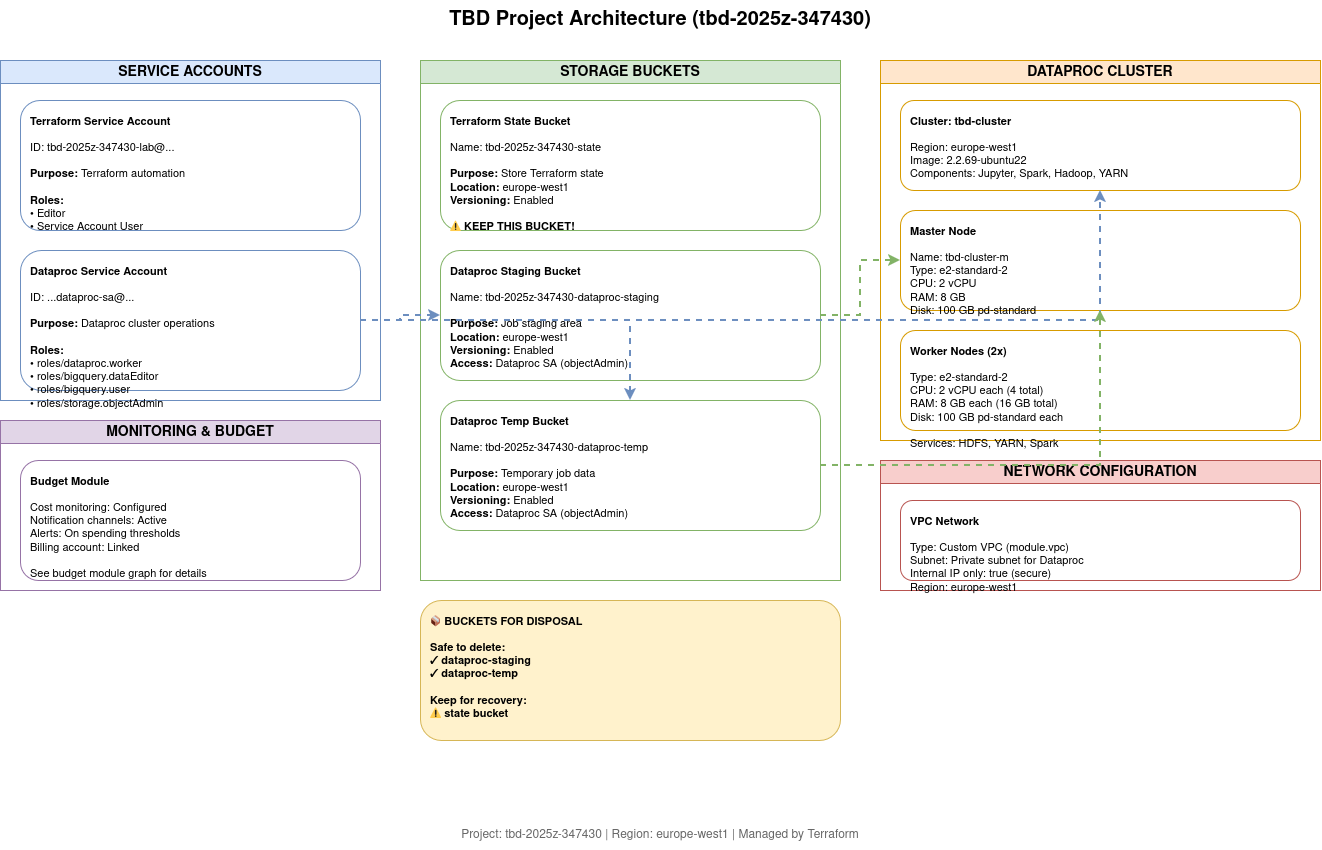

The diagram above was exported from draw.io. Its source (the exported page's mxGraphModel, read from the mxfile embedded in the PNG):
<mxGraphModel dx="1783" dy="1039" grid="1" gridSize="10" guides="1" tooltips="1" connect="1" arrows="1" fold="1" page="1" pageScale="1" pageWidth="850" pageHeight="1100" math="0" shadow="0">
  <root>
    <mxCell id="0" />
    <mxCell id="1" parent="0" />
    <mxCell id="m-z1O9TIrhJrq8D45MIw-1" value="TBD Project Architecture (tbd-2025z-347430)" style="text;html=1;strokeColor=none;fillColor=none;align=center;verticalAlign=middle;whiteSpace=wrap;rounded=0;fontSize=20;fontStyle=1" vertex="1" parent="1">
      <mxGeometry x="400" y="20" width="600" height="40" as="geometry" />
    </mxCell>
    <mxCell id="m-z1O9TIrhJrq8D45MIw-2" value="SERVICE ACCOUNTS" style="swimlane;whiteSpace=wrap;html=1;fillColor=#dae8fc;strokeColor=#6c8ebf;fontSize=14;fontStyle=1" vertex="1" parent="1">
      <mxGeometry x="40" y="80" width="380" height="340" as="geometry" />
    </mxCell>
    <mxCell id="m-z1O9TIrhJrq8D45MIw-3" value="&lt;b&gt;Terraform Service Account&lt;/b&gt;&lt;br&gt;&lt;br&gt;ID: tbd-2025z-347430-lab@...&lt;br&gt;&lt;br&gt;&lt;b&gt;Purpose:&lt;/b&gt; Terraform automation&lt;br&gt;&lt;br&gt;&lt;b&gt;Roles:&lt;/b&gt;&lt;br&gt;• Editor&lt;br&gt;• Service Account User" style="rounded=1;whiteSpace=wrap;html=1;fillColor=#ffffff;strokeColor=#6c8ebf;align=left;verticalAlign=top;spacing=10;fontSize=11" vertex="1" parent="m-z1O9TIrhJrq8D45MIw-2">
      <mxGeometry x="20" y="40" width="340" height="130" as="geometry" />
    </mxCell>
    <mxCell id="m-z1O9TIrhJrq8D45MIw-4" value="&lt;b&gt;Dataproc Service Account&lt;/b&gt;&lt;br&gt;&lt;br&gt;ID: ...dataproc-sa@...&lt;br&gt;&lt;br&gt;&lt;b&gt;Purpose:&lt;/b&gt; Dataproc cluster operations&lt;br&gt;&lt;br&gt;&lt;b&gt;Roles:&lt;/b&gt;&lt;br&gt;• roles/dataproc.worker&lt;br&gt;• roles/bigquery.dataEditor&lt;br&gt;• roles/bigquery.user&lt;br&gt;• roles/storage.objectAdmin" style="rounded=1;whiteSpace=wrap;html=1;fillColor=#ffffff;strokeColor=#6c8ebf;align=left;verticalAlign=top;spacing=10;fontSize=11" vertex="1" parent="m-z1O9TIrhJrq8D45MIw-2">
      <mxGeometry x="20" y="190" width="340" height="140" as="geometry" />
    </mxCell>
    <mxCell id="m-z1O9TIrhJrq8D45MIw-5" value="STORAGE BUCKETS" style="swimlane;whiteSpace=wrap;html=1;fillColor=#d5e8d4;strokeColor=#82b366;fontSize=14;fontStyle=1" vertex="1" parent="1">
      <mxGeometry x="460" y="80" width="420" height="520" as="geometry" />
    </mxCell>
    <mxCell id="m-z1O9TIrhJrq8D45MIw-6" value="&lt;b&gt;Terraform State Bucket&lt;/b&gt;&lt;br&gt;&lt;br&gt;Name: tbd-2025z-347430-state&lt;br&gt;&lt;br&gt;&lt;b&gt;Purpose:&lt;/b&gt; Store Terraform state&lt;br&gt;&lt;b&gt;Location:&lt;/b&gt; europe-west1&lt;br&gt;&lt;b&gt;Versioning:&lt;/b&gt; Enabled&lt;br&gt;&lt;br&gt;⚠ &lt;b&gt;KEEP THIS BUCKET!&lt;/b&gt;" style="rounded=1;whiteSpace=wrap;html=1;fillColor=#ffffff;strokeColor=#82b366;align=left;verticalAlign=top;spacing=10;fontSize=11" vertex="1" parent="m-z1O9TIrhJrq8D45MIw-5">
      <mxGeometry x="20" y="40" width="380" height="130" as="geometry" />
    </mxCell>
    <mxCell id="m-z1O9TIrhJrq8D45MIw-7" value="&lt;b&gt;Dataproc Staging Bucket&lt;/b&gt;&lt;br&gt;&lt;br&gt;Name: tbd-2025z-347430-dataproc-staging&lt;br&gt;&lt;br&gt;&lt;b&gt;Purpose:&lt;/b&gt; Job staging area&lt;br&gt;&lt;b&gt;Location:&lt;/b&gt; europe-west1&lt;br&gt;&lt;b&gt;Versioning:&lt;/b&gt; Enabled&lt;br&gt;&lt;b&gt;Access:&lt;/b&gt; Dataproc SA (objectAdmin)" style="rounded=1;whiteSpace=wrap;html=1;fillColor=#ffffff;strokeColor=#82b366;align=left;verticalAlign=top;spacing=10;fontSize=11" vertex="1" parent="m-z1O9TIrhJrq8D45MIw-5">
      <mxGeometry x="20" y="190" width="380" height="130" as="geometry" />
    </mxCell>
    <mxCell id="m-z1O9TIrhJrq8D45MIw-8" value="&lt;b&gt;Dataproc Temp Bucket&lt;/b&gt;&lt;br&gt;&lt;br&gt;Name: tbd-2025z-347430-dataproc-temp&lt;br&gt;&lt;br&gt;&lt;b&gt;Purpose:&lt;/b&gt; Temporary job data&lt;br&gt;&lt;b&gt;Location:&lt;/b&gt; europe-west1&lt;br&gt;&lt;b&gt;Versioning:&lt;/b&gt; Enabled&lt;br&gt;&lt;b&gt;Access:&lt;/b&gt; Dataproc SA (objectAdmin)" style="rounded=1;whiteSpace=wrap;html=1;fillColor=#ffffff;strokeColor=#82b366;align=left;verticalAlign=top;spacing=10;fontSize=11" vertex="1" parent="m-z1O9TIrhJrq8D45MIw-5">
      <mxGeometry x="20" y="340" width="380" height="130" as="geometry" />
    </mxCell>
    <mxCell id="m-z1O9TIrhJrq8D45MIw-9" value="&lt;b&gt;📦 BUCKETS FOR DISPOSAL&lt;/b&gt;&lt;br&gt;&lt;br&gt;Safe to delete:&lt;br&gt;✓ dataproc-staging&lt;br&gt;✓ dataproc-temp&lt;br&gt;&lt;br&gt;Keep for recovery:&lt;br&gt;⚠ state bucket" style="rounded=1;whiteSpace=wrap;html=1;fillColor=#fff2cc;strokeColor=#d6b656;align=left;verticalAlign=top;spacing=10;fontSize=11;fontStyle=1" vertex="1" parent="1">
      <mxGeometry x="460" y="620" width="420" height="140" as="geometry" />
    </mxCell>
    <mxCell id="m-z1O9TIrhJrq8D45MIw-10" value="DATAPROC CLUSTER" style="swimlane;whiteSpace=wrap;html=1;fillColor=#ffe6cc;strokeColor=#d79b00;fontSize=14;fontStyle=1" vertex="1" parent="1">
      <mxGeometry x="920" y="80" width="440" height="380" as="geometry" />
    </mxCell>
    <mxCell id="m-z1O9TIrhJrq8D45MIw-11" value="&lt;b&gt;Cluster: tbd-cluster&lt;/b&gt;&lt;br&gt;&lt;br&gt;Region: europe-west1&lt;br&gt;Image: 2.2.69-ubuntu22&lt;br&gt;Components: Jupyter, Spark, Hadoop, YARN" style="rounded=1;whiteSpace=wrap;html=1;fillColor=#ffffff;strokeColor=#d79b00;align=left;verticalAlign=top;spacing=10;fontSize=11" vertex="1" parent="m-z1O9TIrhJrq8D45MIw-10">
      <mxGeometry x="20" y="40" width="400" height="90" as="geometry" />
    </mxCell>
    <mxCell id="m-z1O9TIrhJrq8D45MIw-12" value="&lt;b&gt;Master Node&lt;/b&gt;&lt;br&gt;&lt;br&gt;Name: tbd-cluster-m&lt;br&gt;Type: e2-standard-2&lt;br&gt;CPU: 2 vCPU&lt;br&gt;RAM: 8 GB&lt;br&gt;Disk: 100 GB pd-standard&lt;br&gt;&lt;br&gt;YARN UI: Port 8088" style="rounded=1;whiteSpace=wrap;html=1;fillColor=#ffffff;strokeColor=#d79b00;align=left;verticalAlign=top;spacing=10;fontSize=11" vertex="1" parent="m-z1O9TIrhJrq8D45MIw-10">
      <mxGeometry x="20" y="150" width="400" height="100" as="geometry" />
    </mxCell>
    <mxCell id="m-z1O9TIrhJrq8D45MIw-13" value="&lt;b&gt;Worker Nodes (2x)&lt;/b&gt;&lt;br&gt;&lt;br&gt;Type: e2-standard-2&lt;br&gt;CPU: 2 vCPU each (4 total)&lt;br&gt;RAM: 8 GB each (16 GB total)&lt;br&gt;Disk: 100 GB pd-standard each&lt;br&gt;&lt;br&gt;Services: HDFS, YARN, Spark" style="rounded=1;whiteSpace=wrap;html=1;fillColor=#ffffff;strokeColor=#d79b00;align=left;verticalAlign=top;spacing=10;fontSize=11" vertex="1" parent="m-z1O9TIrhJrq8D45MIw-10">
      <mxGeometry x="20" y="270" width="400" height="100" as="geometry" />
    </mxCell>
    <mxCell id="m-z1O9TIrhJrq8D45MIw-14" value="NETWORK CONFIGURATION" style="swimlane;whiteSpace=wrap;html=1;fillColor=#f8cecc;strokeColor=#b85450;fontSize=14;fontStyle=1" vertex="1" parent="1">
      <mxGeometry x="920" y="480" width="440" height="130" as="geometry" />
    </mxCell>
    <mxCell id="m-z1O9TIrhJrq8D45MIw-15" value="&lt;b&gt;VPC Network&lt;/b&gt;&lt;br&gt;&lt;br&gt;Type: Custom VPC (module.vpc)&lt;br&gt;Subnet: Private subnet for Dataproc&lt;br&gt;Internal IP only: true (secure)&lt;br&gt;Region: europe-west1" style="rounded=1;whiteSpace=wrap;html=1;fillColor=#ffffff;strokeColor=#b85450;align=left;verticalAlign=top;spacing=10;fontSize=11" vertex="1" parent="m-z1O9TIrhJrq8D45MIw-14">
      <mxGeometry x="20" y="40" width="400" height="80" as="geometry" />
    </mxCell>
    <mxCell id="m-z1O9TIrhJrq8D45MIw-16" value="MONITORING &amp; BUDGET" style="swimlane;whiteSpace=wrap;html=1;fillColor=#e1d5e7;strokeColor=#9673a6;fontSize=14;fontStyle=1" vertex="1" parent="1">
      <mxGeometry x="40" y="440" width="380" height="170" as="geometry" />
    </mxCell>
    <mxCell id="m-z1O9TIrhJrq8D45MIw-17" value="&lt;b&gt;Budget Module&lt;/b&gt;&lt;br&gt;&lt;br&gt;Cost monitoring: Configured&lt;br&gt;Notification channels: Active&lt;br&gt;Alerts: On spending thresholds&lt;br&gt;Billing account: Linked&lt;br&gt;&lt;br&gt;See budget module graph for details" style="rounded=1;whiteSpace=wrap;html=1;fillColor=#ffffff;strokeColor=#9673a6;align=left;verticalAlign=top;spacing=10;fontSize=11" vertex="1" parent="m-z1O9TIrhJrq8D45MIw-16">
      <mxGeometry x="20" y="40" width="340" height="120" as="geometry" />
    </mxCell>
    <mxCell id="m-z1O9TIrhJrq8D45MIw-18" style="edgeStyle=orthogonalEdgeStyle;rounded=0;orthogonalLoop=1;jettySize=auto;html=1;strokeWidth=2;strokeColor=#6c8ebf;dashed=1;endArrow=classic;endFill=1;" edge="1" parent="1" source="m-z1O9TIrhJrq8D45MIw-4" target="m-z1O9TIrhJrq8D45MIw-7">
      <mxGeometry relative="1" as="geometry" />
    </mxCell>
    <mxCell id="m-z1O9TIrhJrq8D45MIw-19" style="edgeStyle=orthogonalEdgeStyle;rounded=0;orthogonalLoop=1;jettySize=auto;html=1;strokeWidth=2;strokeColor=#6c8ebf;dashed=1;endArrow=classic;endFill=1;" edge="1" parent="1" source="m-z1O9TIrhJrq8D45MIw-4" target="m-z1O9TIrhJrq8D45MIw-8">
      <mxGeometry relative="1" as="geometry" />
    </mxCell>
    <mxCell id="m-z1O9TIrhJrq8D45MIw-20" style="edgeStyle=orthogonalEdgeStyle;rounded=0;orthogonalLoop=1;jettySize=auto;html=1;strokeWidth=2;strokeColor=#6c8ebf;dashed=1;endArrow=classic;endFill=1;" edge="1" parent="1" source="m-z1O9TIrhJrq8D45MIw-4" target="m-z1O9TIrhJrq8D45MIw-11">
      <mxGeometry relative="1" as="geometry" />
    </mxCell>
    <mxCell id="m-z1O9TIrhJrq8D45MIw-21" style="edgeStyle=orthogonalEdgeStyle;rounded=0;orthogonalLoop=1;jettySize=auto;html=1;strokeWidth=2;strokeColor=#82b366;dashed=1;endArrow=classic;endFill=1;" edge="1" parent="1" source="m-z1O9TIrhJrq8D45MIw-7" target="m-z1O9TIrhJrq8D45MIw-12">
      <mxGeometry relative="1" as="geometry" />
    </mxCell>
    <mxCell id="m-z1O9TIrhJrq8D45MIw-22" style="edgeStyle=orthogonalEdgeStyle;rounded=0;orthogonalLoop=1;jettySize=auto;html=1;strokeWidth=2;strokeColor=#82b366;dashed=1;endArrow=classic;endFill=1;" edge="1" parent="1" source="m-z1O9TIrhJrq8D45MIw-8" target="m-z1O9TIrhJrq8D45MIw-12">
      <mxGeometry relative="1" as="geometry" />
    </mxCell>
    <mxCell id="m-z1O9TIrhJrq8D45MIw-23" value="Project: tbd-2025z-347430 | Region: europe-west1 | Managed by Terraform" style="text;html=1;strokeColor=none;fillColor=none;align=center;verticalAlign=middle;whiteSpace=wrap;rounded=0;fontSize=12;fontColor=#666666;" vertex="1" parent="1">
      <mxGeometry x="400" y="840" width="600" height="30" as="geometry" />
    </mxCell>
  </root>
</mxGraphModel>